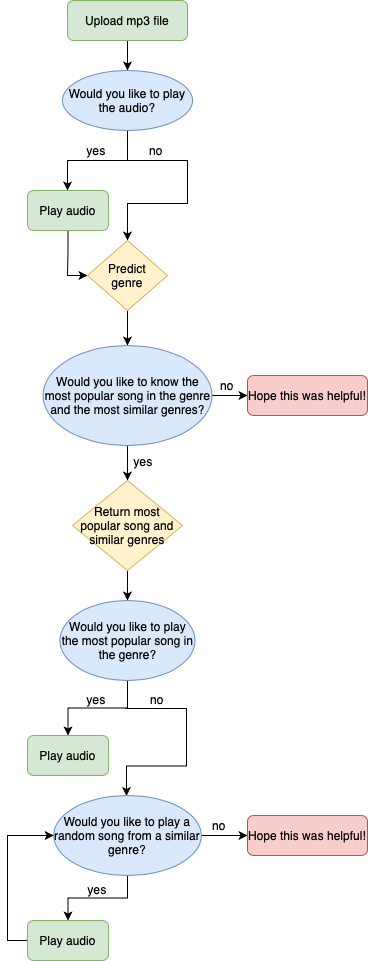

The diagram above was exported from draw.io. Its source (the exported page's mxGraphModel, read from the mxfile embedded in the PNG):
<mxGraphModel dx="939" dy="573" grid="1" gridSize="10" guides="1" tooltips="1" connect="1" arrows="1" fold="1" page="1" pageScale="1" pageWidth="827" pageHeight="1169" math="0" shadow="0">
  <root>
    <mxCell id="WIyWlLk6GJQsqaUBKTNV-0" />
    <mxCell id="WIyWlLk6GJQsqaUBKTNV-1" parent="WIyWlLk6GJQsqaUBKTNV-0" />
    <mxCell id="WIyWlLk6GJQsqaUBKTNV-2" value="" style="rounded=0;html=1;jettySize=auto;orthogonalLoop=1;fontSize=11;endArrow=block;endFill=0;endSize=8;strokeWidth=1;shadow=0;labelBackgroundColor=none;edgeStyle=orthogonalEdgeStyle;" parent="WIyWlLk6GJQsqaUBKTNV-1" source="WIyWlLk6GJQsqaUBKTNV-3" edge="1">
      <mxGeometry relative="1" as="geometry">
        <mxPoint x="220" y="110" as="targetPoint" />
      </mxGeometry>
    </mxCell>
    <mxCell id="-mTBuyIUbtkjt8eVc2Pi-4" value="" style="edgeStyle=orthogonalEdgeStyle;rounded=0;orthogonalLoop=1;jettySize=auto;html=1;" edge="1" parent="WIyWlLk6GJQsqaUBKTNV-1" source="WIyWlLk6GJQsqaUBKTNV-3" target="-mTBuyIUbtkjt8eVc2Pi-1">
      <mxGeometry relative="1" as="geometry" />
    </mxCell>
    <mxCell id="WIyWlLk6GJQsqaUBKTNV-3" value="Upload mp3 file" style="rounded=1;whiteSpace=wrap;html=1;fontSize=12;glass=0;strokeWidth=1;shadow=0;fillColor=#d5e8d4;strokeColor=#82b366;" parent="WIyWlLk6GJQsqaUBKTNV-1" vertex="1">
      <mxGeometry x="160" y="80" width="120" height="40" as="geometry" />
    </mxCell>
    <mxCell id="-mTBuyIUbtkjt8eVc2Pi-5" value="" style="edgeStyle=orthogonalEdgeStyle;rounded=0;orthogonalLoop=1;jettySize=auto;html=1;" edge="1" parent="WIyWlLk6GJQsqaUBKTNV-1" source="-mTBuyIUbtkjt8eVc2Pi-1">
      <mxGeometry relative="1" as="geometry">
        <mxPoint x="160" y="270" as="targetPoint" />
      </mxGeometry>
    </mxCell>
    <mxCell id="-mTBuyIUbtkjt8eVc2Pi-1" value="Would you like to play the audio?" style="ellipse;whiteSpace=wrap;html=1;fillColor=#dae8fc;strokeColor=#6c8ebf;" vertex="1" parent="WIyWlLk6GJQsqaUBKTNV-1">
      <mxGeometry x="155" y="150" width="130" height="60" as="geometry" />
    </mxCell>
    <mxCell id="-mTBuyIUbtkjt8eVc2Pi-10" style="edgeStyle=orthogonalEdgeStyle;rounded=0;orthogonalLoop=1;jettySize=auto;html=1;entryX=0.5;entryY=0;entryDx=0;entryDy=0;" edge="1" parent="WIyWlLk6GJQsqaUBKTNV-1" target="-mTBuyIUbtkjt8eVc2Pi-8">
      <mxGeometry relative="1" as="geometry">
        <mxPoint x="220" y="240" as="sourcePoint" />
        <Array as="points">
          <mxPoint x="280" y="240" />
          <mxPoint x="280" y="283" />
          <mxPoint x="220" y="283" />
        </Array>
      </mxGeometry>
    </mxCell>
    <mxCell id="-mTBuyIUbtkjt8eVc2Pi-6" value="yes" style="text;html=1;strokeColor=none;fillColor=none;align=center;verticalAlign=middle;whiteSpace=wrap;rounded=0;" vertex="1" parent="WIyWlLk6GJQsqaUBKTNV-1">
      <mxGeometry x="159" y="215" width="60" height="30" as="geometry" />
    </mxCell>
    <mxCell id="-mTBuyIUbtkjt8eVc2Pi-14" style="edgeStyle=orthogonalEdgeStyle;rounded=0;orthogonalLoop=1;jettySize=auto;html=1;exitX=0.5;exitY=1;exitDx=0;exitDy=0;entryX=0;entryY=0.5;entryDx=0;entryDy=0;" edge="1" parent="WIyWlLk6GJQsqaUBKTNV-1" source="-mTBuyIUbtkjt8eVc2Pi-7" target="-mTBuyIUbtkjt8eVc2Pi-8">
      <mxGeometry relative="1" as="geometry" />
    </mxCell>
    <mxCell id="-mTBuyIUbtkjt8eVc2Pi-7" value="Play audio" style="rounded=1;whiteSpace=wrap;html=1;fontSize=12;glass=0;strokeWidth=1;shadow=0;fillColor=#d5e8d4;strokeColor=#82b366;" vertex="1" parent="WIyWlLk6GJQsqaUBKTNV-1">
      <mxGeometry x="120" y="270" width="81" height="40" as="geometry" />
    </mxCell>
    <mxCell id="-mTBuyIUbtkjt8eVc2Pi-26" style="edgeStyle=orthogonalEdgeStyle;rounded=0;orthogonalLoop=1;jettySize=auto;html=1;exitX=0.5;exitY=1;exitDx=0;exitDy=0;entryX=0.5;entryY=0;entryDx=0;entryDy=0;" edge="1" parent="WIyWlLk6GJQsqaUBKTNV-1" source="-mTBuyIUbtkjt8eVc2Pi-8" target="-mTBuyIUbtkjt8eVc2Pi-25">
      <mxGeometry relative="1" as="geometry" />
    </mxCell>
    <mxCell id="-mTBuyIUbtkjt8eVc2Pi-8" value="" style="rhombus;whiteSpace=wrap;html=1;fillColor=#fff2cc;strokeColor=#d6b656;" vertex="1" parent="WIyWlLk6GJQsqaUBKTNV-1">
      <mxGeometry x="180" y="320" width="80" height="70" as="geometry" />
    </mxCell>
    <mxCell id="-mTBuyIUbtkjt8eVc2Pi-9" value="Predict genre" style="text;html=1;strokeColor=none;fillColor=none;align=center;verticalAlign=middle;whiteSpace=wrap;rounded=0;" vertex="1" parent="WIyWlLk6GJQsqaUBKTNV-1">
      <mxGeometry x="190" y="340" width="60" height="30" as="geometry" />
    </mxCell>
    <mxCell id="-mTBuyIUbtkjt8eVc2Pi-11" value="no" style="text;html=1;strokeColor=none;fillColor=none;align=center;verticalAlign=middle;whiteSpace=wrap;rounded=0;" vertex="1" parent="WIyWlLk6GJQsqaUBKTNV-1">
      <mxGeometry x="219" y="215" width="60" height="30" as="geometry" />
    </mxCell>
    <mxCell id="-mTBuyIUbtkjt8eVc2Pi-24" style="edgeStyle=orthogonalEdgeStyle;rounded=0;orthogonalLoop=1;jettySize=auto;html=1;exitX=0.5;exitY=1;exitDx=0;exitDy=0;entryX=0.5;entryY=0;entryDx=0;entryDy=0;" edge="1" parent="WIyWlLk6GJQsqaUBKTNV-1" source="-mTBuyIUbtkjt8eVc2Pi-15" target="-mTBuyIUbtkjt8eVc2Pi-17">
      <mxGeometry relative="1" as="geometry" />
    </mxCell>
    <mxCell id="-mTBuyIUbtkjt8eVc2Pi-15" value="Would you like to play the most popular song in the genre?" style="ellipse;whiteSpace=wrap;html=1;fillColor=#dae8fc;strokeColor=#6c8ebf;" vertex="1" parent="WIyWlLk6GJQsqaUBKTNV-1">
      <mxGeometry x="152.5" y="680" width="135" height="80" as="geometry" />
    </mxCell>
    <mxCell id="-mTBuyIUbtkjt8eVc2Pi-17" value="Play audio" style="rounded=1;whiteSpace=wrap;html=1;fontSize=12;glass=0;strokeWidth=1;shadow=0;fillColor=#d5e8d4;strokeColor=#82b366;" vertex="1" parent="WIyWlLk6GJQsqaUBKTNV-1">
      <mxGeometry x="120" y="815" width="81" height="40" as="geometry" />
    </mxCell>
    <mxCell id="-mTBuyIUbtkjt8eVc2Pi-36" style="edgeStyle=orthogonalEdgeStyle;rounded=0;orthogonalLoop=1;jettySize=auto;html=1;exitX=1;exitY=0.75;exitDx=0;exitDy=0;" edge="1" parent="WIyWlLk6GJQsqaUBKTNV-1">
      <mxGeometry relative="1" as="geometry">
        <mxPoint x="218" y="788" as="sourcePoint" />
        <mxPoint x="219" y="875.5" as="targetPoint" />
        <Array as="points">
          <mxPoint x="279" y="788.5" />
          <mxPoint x="279" y="845.5" />
          <mxPoint x="219" y="845.5" />
        </Array>
      </mxGeometry>
    </mxCell>
    <mxCell id="-mTBuyIUbtkjt8eVc2Pi-20" value="yes" style="text;html=1;strokeColor=none;fillColor=none;align=center;verticalAlign=middle;whiteSpace=wrap;rounded=0;" vertex="1" parent="WIyWlLk6GJQsqaUBKTNV-1">
      <mxGeometry x="159" y="764" width="60" height="30" as="geometry" />
    </mxCell>
    <mxCell id="-mTBuyIUbtkjt8eVc2Pi-28" style="edgeStyle=orthogonalEdgeStyle;rounded=0;orthogonalLoop=1;jettySize=auto;html=1;exitX=0.5;exitY=1;exitDx=0;exitDy=0;entryX=0.5;entryY=0;entryDx=0;entryDy=0;" edge="1" parent="WIyWlLk6GJQsqaUBKTNV-1" source="-mTBuyIUbtkjt8eVc2Pi-25" target="-mTBuyIUbtkjt8eVc2Pi-27">
      <mxGeometry relative="1" as="geometry" />
    </mxCell>
    <mxCell id="-mTBuyIUbtkjt8eVc2Pi-31" style="edgeStyle=orthogonalEdgeStyle;rounded=0;orthogonalLoop=1;jettySize=auto;html=1;exitX=1;exitY=0.5;exitDx=0;exitDy=0;" edge="1" parent="WIyWlLk6GJQsqaUBKTNV-1" source="-mTBuyIUbtkjt8eVc2Pi-25" target="-mTBuyIUbtkjt8eVc2Pi-30">
      <mxGeometry relative="1" as="geometry" />
    </mxCell>
    <mxCell id="-mTBuyIUbtkjt8eVc2Pi-25" value="Would you like to know the most popular song in the genre and the most similar genres?" style="ellipse;whiteSpace=wrap;html=1;fillColor=#dae8fc;strokeColor=#6c8ebf;" vertex="1" parent="WIyWlLk6GJQsqaUBKTNV-1">
      <mxGeometry x="135.63" y="425" width="168.75" height="100" as="geometry" />
    </mxCell>
    <mxCell id="-mTBuyIUbtkjt8eVc2Pi-33" style="edgeStyle=orthogonalEdgeStyle;rounded=0;orthogonalLoop=1;jettySize=auto;html=1;exitX=0.5;exitY=1;exitDx=0;exitDy=0;entryX=0.5;entryY=0;entryDx=0;entryDy=0;" edge="1" parent="WIyWlLk6GJQsqaUBKTNV-1" source="-mTBuyIUbtkjt8eVc2Pi-27" target="-mTBuyIUbtkjt8eVc2Pi-15">
      <mxGeometry relative="1" as="geometry" />
    </mxCell>
    <mxCell id="-mTBuyIUbtkjt8eVc2Pi-27" value="Return most popular song and similar genres" style="rhombus;whiteSpace=wrap;html=1;fillColor=#fff2cc;strokeColor=#d6b656;" vertex="1" parent="WIyWlLk6GJQsqaUBKTNV-1">
      <mxGeometry x="165" y="560" width="110" height="90" as="geometry" />
    </mxCell>
    <mxCell id="-mTBuyIUbtkjt8eVc2Pi-29" value="yes" style="text;html=1;strokeColor=none;fillColor=none;align=center;verticalAlign=middle;whiteSpace=wrap;rounded=0;" vertex="1" parent="WIyWlLk6GJQsqaUBKTNV-1">
      <mxGeometry x="206" y="526" width="60" height="30" as="geometry" />
    </mxCell>
    <mxCell id="-mTBuyIUbtkjt8eVc2Pi-30" value="Hope this was helpful!" style="rounded=1;whiteSpace=wrap;html=1;fontSize=12;glass=0;strokeWidth=1;shadow=0;fillColor=#f8cecc;strokeColor=#b85450;" vertex="1" parent="WIyWlLk6GJQsqaUBKTNV-1">
      <mxGeometry x="340" y="455" width="120" height="40" as="geometry" />
    </mxCell>
    <mxCell id="-mTBuyIUbtkjt8eVc2Pi-32" value="no" style="text;html=1;strokeColor=none;fillColor=none;align=center;verticalAlign=middle;whiteSpace=wrap;rounded=0;" vertex="1" parent="WIyWlLk6GJQsqaUBKTNV-1">
      <mxGeometry x="289.5" y="450" width="60" height="30" as="geometry" />
    </mxCell>
    <mxCell id="-mTBuyIUbtkjt8eVc2Pi-40" style="edgeStyle=orthogonalEdgeStyle;rounded=0;orthogonalLoop=1;jettySize=auto;html=1;exitX=0.5;exitY=1;exitDx=0;exitDy=0;entryX=0.5;entryY=0;entryDx=0;entryDy=0;" edge="1" parent="WIyWlLk6GJQsqaUBKTNV-1" source="-mTBuyIUbtkjt8eVc2Pi-34" target="-mTBuyIUbtkjt8eVc2Pi-39">
      <mxGeometry relative="1" as="geometry" />
    </mxCell>
    <mxCell id="-mTBuyIUbtkjt8eVc2Pi-49" style="edgeStyle=orthogonalEdgeStyle;rounded=0;orthogonalLoop=1;jettySize=auto;html=1;exitX=1;exitY=0.5;exitDx=0;exitDy=0;entryX=0;entryY=0.5;entryDx=0;entryDy=0;" edge="1" parent="WIyWlLk6GJQsqaUBKTNV-1" source="-mTBuyIUbtkjt8eVc2Pi-34" target="-mTBuyIUbtkjt8eVc2Pi-45">
      <mxGeometry relative="1" as="geometry" />
    </mxCell>
    <mxCell id="-mTBuyIUbtkjt8eVc2Pi-34" value="Would you like to play a random song from a similar genre?" style="ellipse;whiteSpace=wrap;html=1;fillColor=#dae8fc;strokeColor=#6c8ebf;" vertex="1" parent="WIyWlLk6GJQsqaUBKTNV-1">
      <mxGeometry x="146.25" y="875" width="147.5" height="80" as="geometry" />
    </mxCell>
    <mxCell id="-mTBuyIUbtkjt8eVc2Pi-37" value="no" style="text;html=1;strokeColor=none;fillColor=none;align=center;verticalAlign=middle;whiteSpace=wrap;rounded=0;" vertex="1" parent="WIyWlLk6GJQsqaUBKTNV-1">
      <mxGeometry x="220" y="764" width="60" height="30" as="geometry" />
    </mxCell>
    <mxCell id="-mTBuyIUbtkjt8eVc2Pi-41" style="edgeStyle=orthogonalEdgeStyle;rounded=0;orthogonalLoop=1;jettySize=auto;html=1;exitX=0;exitY=0.5;exitDx=0;exitDy=0;entryX=0;entryY=0.5;entryDx=0;entryDy=0;" edge="1" parent="WIyWlLk6GJQsqaUBKTNV-1" source="-mTBuyIUbtkjt8eVc2Pi-39" target="-mTBuyIUbtkjt8eVc2Pi-34">
      <mxGeometry relative="1" as="geometry">
        <mxPoint x="100" y="920" as="targetPoint" />
      </mxGeometry>
    </mxCell>
    <mxCell id="-mTBuyIUbtkjt8eVc2Pi-39" value="Play audio" style="rounded=1;whiteSpace=wrap;html=1;fontSize=12;glass=0;strokeWidth=1;shadow=0;fillColor=#d5e8d4;strokeColor=#82b366;" vertex="1" parent="WIyWlLk6GJQsqaUBKTNV-1">
      <mxGeometry x="120" y="1000" width="81" height="40" as="geometry" />
    </mxCell>
    <mxCell id="-mTBuyIUbtkjt8eVc2Pi-42" value="yes" style="text;html=1;strokeColor=none;fillColor=none;align=center;verticalAlign=middle;whiteSpace=wrap;rounded=0;" vertex="1" parent="WIyWlLk6GJQsqaUBKTNV-1">
      <mxGeometry x="160" y="954" width="60" height="30" as="geometry" />
    </mxCell>
    <mxCell id="-mTBuyIUbtkjt8eVc2Pi-45" value="Hope this was helpful!" style="rounded=1;whiteSpace=wrap;html=1;fontSize=12;glass=0;strokeWidth=1;shadow=0;fillColor=#f8cecc;strokeColor=#b85450;" vertex="1" parent="WIyWlLk6GJQsqaUBKTNV-1">
      <mxGeometry x="340" y="895" width="120" height="40" as="geometry" />
    </mxCell>
    <mxCell id="-mTBuyIUbtkjt8eVc2Pi-46" value="no" style="text;html=1;strokeColor=none;fillColor=none;align=center;verticalAlign=middle;whiteSpace=wrap;rounded=0;" vertex="1" parent="WIyWlLk6GJQsqaUBKTNV-1">
      <mxGeometry x="282" y="890" width="60" height="30" as="geometry" />
    </mxCell>
  </root>
</mxGraphModel>